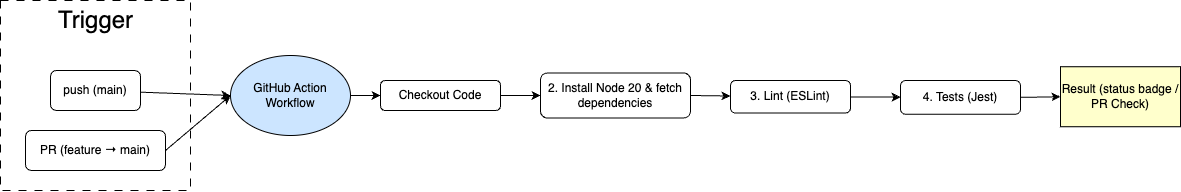

The diagram above was exported from draw.io. Its source (the exported page's mxGraphModel, read from the mxfile embedded in the PNG):
<mxGraphModel dx="918" dy="1457" grid="1" gridSize="10" guides="1" tooltips="1" connect="1" arrows="1" fold="1" page="1" pageScale="1" pageWidth="1169" pageHeight="827" math="0" shadow="0">
  <root>
    <mxCell id="0" />
    <mxCell id="1" parent="0" />
    <mxCell id="8" value="" style="whiteSpace=wrap;html=1;aspect=fixed;dashed=1;dashPattern=8 8;fillColor=none;" vertex="1" parent="1">
      <mxGeometry x="20" y="310" width="190" height="190" as="geometry" />
    </mxCell>
    <mxCell id="9" value="&lt;font style=&quot;font-size: 24px;&quot;&gt;Trigger&lt;/font&gt;" style="text;html=1;align=center;verticalAlign=middle;whiteSpace=wrap;rounded=0;" vertex="1" parent="1">
      <mxGeometry x="82.5" y="310" width="65" height="40" as="geometry" />
    </mxCell>
    <mxCell id="10" value="PR (feature&amp;nbsp;→ main)" style="rounded=1;whiteSpace=wrap;html=1;" vertex="1" parent="1">
      <mxGeometry x="45" y="440" width="140" height="40" as="geometry" />
    </mxCell>
    <mxCell id="11" value="push (main)" style="rounded=1;whiteSpace=wrap;html=1;" vertex="1" parent="1">
      <mxGeometry x="70" y="380" width="90" height="40" as="geometry" />
    </mxCell>
    <mxCell id="13" value="GitHub Action Workflow" style="ellipse;whiteSpace=wrap;html=1;fillColor=#CCE5FF;" vertex="1" parent="1">
      <mxGeometry x="250" y="365" width="120" height="80" as="geometry" />
    </mxCell>
    <mxCell id="14" value="" style="endArrow=classic;html=1;exitX=1;exitY=0.5;exitDx=0;exitDy=0;entryX=0;entryY=0.5;entryDx=0;entryDy=0;" edge="1" parent="1" source="10" target="13">
      <mxGeometry width="50" height="50" relative="1" as="geometry">
        <mxPoint x="260" y="470" as="sourcePoint" />
        <mxPoint x="310" y="420" as="targetPoint" />
      </mxGeometry>
    </mxCell>
    <mxCell id="15" value="" style="endArrow=classic;html=1;entryX=0;entryY=0.5;entryDx=0;entryDy=0;" edge="1" parent="1" source="11" target="13">
      <mxGeometry width="50" height="50" relative="1" as="geometry">
        <mxPoint x="175" y="440" as="sourcePoint" />
        <mxPoint x="250" y="400" as="targetPoint" />
      </mxGeometry>
    </mxCell>
    <mxCell id="16" value="" style="endArrow=classic;html=1;exitX=1;exitY=0.5;exitDx=0;exitDy=0;" edge="1" parent="1" source="13" target="17">
      <mxGeometry width="50" height="50" relative="1" as="geometry">
        <mxPoint x="430" y="475" as="sourcePoint" />
        <mxPoint x="440" y="405" as="targetPoint" />
      </mxGeometry>
    </mxCell>
    <mxCell id="17" value="Checkout Code" style="rounded=1;whiteSpace=wrap;html=1;" vertex="1" parent="1">
      <mxGeometry x="400" y="390" width="120" height="30" as="geometry" />
    </mxCell>
    <mxCell id="18" value="" style="endArrow=classic;html=1;exitX=1;exitY=0.5;exitDx=0;exitDy=0;" edge="1" parent="1" source="17" target="19">
      <mxGeometry width="50" height="50" relative="1" as="geometry">
        <mxPoint x="580" y="475" as="sourcePoint" />
        <mxPoint x="580" y="405" as="targetPoint" />
      </mxGeometry>
    </mxCell>
    <mxCell id="19" value="2. Install Node 20 &amp;amp; fetch dependencies" style="rounded=1;whiteSpace=wrap;html=1;" vertex="1" parent="1">
      <mxGeometry x="560" y="382.5" width="150" height="45" as="geometry" />
    </mxCell>
    <mxCell id="21" value="" style="endArrow=classic;html=1;exitX=1;exitY=0.5;exitDx=0;exitDy=0;" edge="1" parent="1" source="19" target="22">
      <mxGeometry width="50" height="50" relative="1" as="geometry">
        <mxPoint x="700" y="625" as="sourcePoint" />
        <mxPoint x="780" y="403" as="targetPoint" />
      </mxGeometry>
    </mxCell>
    <mxCell id="26" value="" style="edgeStyle=none;html=1;" edge="1" parent="1" source="22" target="25">
      <mxGeometry relative="1" as="geometry" />
    </mxCell>
    <mxCell id="22" value="3. Lint (ESLint)" style="rounded=1;whiteSpace=wrap;html=1;" vertex="1" parent="1">
      <mxGeometry x="750" y="390" width="120" height="32.5" as="geometry" />
    </mxCell>
    <mxCell id="25" value="4. Tests (Jest)" style="whiteSpace=wrap;html=1;rounded=1;" vertex="1" parent="1">
      <mxGeometry x="920" y="390" width="120" height="33.75" as="geometry" />
    </mxCell>
    <mxCell id="30" value="Result (status badge / PR Check)" style="rounded=0;whiteSpace=wrap;html=1;fillColor=#FFFFCC;" vertex="1" parent="1">
      <mxGeometry x="1080" y="376.25" width="120" height="60" as="geometry" />
    </mxCell>
    <mxCell id="33" value="" style="endArrow=classic;html=1;entryX=0;entryY=0.5;entryDx=0;entryDy=0;exitX=1;exitY=0.5;exitDx=0;exitDy=0;" edge="1" parent="1" source="25" target="30">
      <mxGeometry width="50" height="50" relative="1" as="geometry">
        <mxPoint x="730" y="830" as="sourcePoint" />
        <mxPoint x="780" y="780" as="targetPoint" />
      </mxGeometry>
    </mxCell>
  </root>
</mxGraphModel>